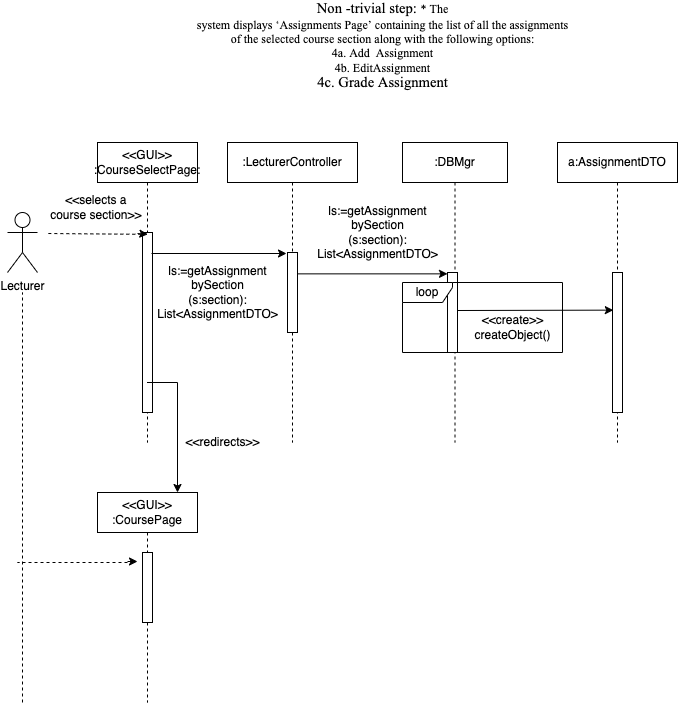

The diagram above was exported from draw.io. Its source (the exported page's mxGraphModel, read from the mxfile embedded in the PNG):
<mxGraphModel dx="955" dy="3729" grid="1" gridSize="10" guides="1" tooltips="1" connect="1" arrows="1" fold="1" page="1" pageScale="1" pageWidth="2339" pageHeight="3300" math="0" shadow="0">
  <root>
    <mxCell id="hkWle0VlZyIX9-Dy6P_j-0" />
    <mxCell id="hkWle0VlZyIX9-Dy6P_j-1" parent="hkWle0VlZyIX9-Dy6P_j-0" />
    <mxCell id="hkWle0VlZyIX9-Dy6P_j-2" value="&lt;font face=&quot;times new roman, serif&quot;&gt;&lt;span style=&quot;font-size: 14.6667px&quot;&gt;Non -trivial step:&amp;nbsp;&lt;/span&gt;&lt;/font&gt;&lt;span style=&quot;font-family: &amp;#34;times new roman&amp;#34; , serif&quot;&gt;* The&lt;br&gt;system displays ‘Assignments Page’ containing the list of all the assignments&lt;br&gt;of the selected course section along with the following options:&lt;br&gt;&lt;/span&gt;&lt;span style=&quot;font-family: &amp;#34;times new roman&amp;#34; , serif&quot;&gt;4a. Add&amp;nbsp;&amp;nbsp;&lt;/span&gt;&lt;span style=&quot;font-family: &amp;#34;times new roman&amp;#34; , serif&quot;&gt;Assignment&lt;/span&gt;&lt;span style=&quot;font-family: &amp;#34;times new roman&amp;#34; , serif&quot;&gt;&lt;br&gt;&lt;/span&gt;&lt;span style=&quot;font-family: &amp;#34;times new roman&amp;#34; , serif&quot;&gt;4b. Edit&lt;/span&gt;&lt;span style=&quot;font-family: &amp;#34;times new roman&amp;#34; , serif&quot;&gt;Assignment&lt;br&gt;&lt;/span&gt;&lt;span style=&quot;font-size: 11.0pt ; line-height: 107% ; font-family: &amp;#34;times new roman&amp;#34; , serif&quot;&gt;4c. Grade Assignment&lt;br&gt;&lt;br&gt;&lt;br&gt;&lt;br&gt;&lt;br&gt;&lt;br&gt;&lt;br&gt;&lt;/span&gt;" style="text;html=1;align=center;verticalAlign=middle;resizable=0;points=[];autosize=1;strokeColor=none;fillColor=none;" parent="hkWle0VlZyIX9-Dy6P_j-1" vertex="1">
      <mxGeometry x="210" y="-40" width="390" height="180" as="geometry" />
    </mxCell>
    <mxCell id="hkWle0VlZyIX9-Dy6P_j-3" value="Lecturer" style="shape=umlActor;verticalLabelPosition=bottom;verticalAlign=top;html=1;" parent="hkWle0VlZyIX9-Dy6P_j-1" vertex="1">
      <mxGeometry x="30" y="170" width="30" height="60" as="geometry" />
    </mxCell>
    <mxCell id="hkWle0VlZyIX9-Dy6P_j-4" value="&amp;lt;&amp;lt;GUI&amp;gt;&amp;gt;&lt;br&gt;:CourseSelectPage:" style="shape=umlLifeline;perimeter=lifelinePerimeter;whiteSpace=wrap;html=1;container=1;collapsible=0;recursiveResize=0;outlineConnect=0;" parent="hkWle0VlZyIX9-Dy6P_j-1" vertex="1">
      <mxGeometry x="120" y="100" width="100" height="300" as="geometry" />
    </mxCell>
    <mxCell id="hkWle0VlZyIX9-Dy6P_j-5" value="" style="html=1;points=[];perimeter=orthogonalPerimeter;" parent="hkWle0VlZyIX9-Dy6P_j-4" vertex="1">
      <mxGeometry x="45" y="90" width="10" height="180" as="geometry" />
    </mxCell>
    <mxCell id="hkWle0VlZyIX9-Dy6P_j-6" value="" style="endArrow=none;dashed=1;html=1;rounded=0;fillColor=#000000;exitX=-0.118;exitY=0.01;exitDx=0;exitDy=0;exitPerimeter=0;" parent="hkWle0VlZyIX9-Dy6P_j-4" source="hkWle0VlZyIX9-Dy6P_j-5" edge="1">
      <mxGeometry width="50" height="50" relative="1" as="geometry">
        <mxPoint x="45" y="100" as="sourcePoint" />
        <mxPoint x="-50" y="91" as="targetPoint" />
        <Array as="points" />
      </mxGeometry>
    </mxCell>
    <mxCell id="hkWle0VlZyIX9-Dy6P_j-7" value="" style="endArrow=classic;html=1;rounded=0;fillColor=#000000;entryX=0.536;entryY=0.01;entryDx=0;entryDy=0;entryPerimeter=0;" parent="hkWle0VlZyIX9-Dy6P_j-4" target="hkWle0VlZyIX9-Dy6P_j-5" edge="1">
      <mxGeometry width="50" height="50" relative="1" as="geometry">
        <mxPoint x="40" y="91" as="sourcePoint" />
        <mxPoint x="40" y="90" as="targetPoint" />
        <Array as="points" />
      </mxGeometry>
    </mxCell>
    <mxCell id="hkWle0VlZyIX9-Dy6P_j-10" value=":LecturerController" style="shape=umlLifeline;perimeter=lifelinePerimeter;whiteSpace=wrap;html=1;container=1;collapsible=0;recursiveResize=0;outlineConnect=0;" parent="hkWle0VlZyIX9-Dy6P_j-1" vertex="1">
      <mxGeometry x="250" y="100" width="130" height="300" as="geometry" />
    </mxCell>
    <mxCell id="hkWle0VlZyIX9-Dy6P_j-11" value="" style="html=1;points=[];perimeter=orthogonalPerimeter;" parent="hkWle0VlZyIX9-Dy6P_j-10" vertex="1">
      <mxGeometry x="60" y="110" width="10" height="80" as="geometry" />
    </mxCell>
    <mxCell id="hkWle0VlZyIX9-Dy6P_j-12" value="ls:=getAssignment&lt;br&gt;bySection&lt;br&gt;(s:section):&lt;br&gt;List&amp;lt;AssignmentDTO&amp;gt;" style="text;html=1;align=center;verticalAlign=middle;resizable=0;points=[];autosize=1;strokeColor=none;fillColor=none;" parent="hkWle0VlZyIX9-Dy6P_j-10" vertex="1">
      <mxGeometry x="-80" y="120" width="140" height="60" as="geometry" />
    </mxCell>
    <mxCell id="hkWle0VlZyIX9-Dy6P_j-13" value=":DBMgr" style="shape=umlLifeline;perimeter=lifelinePerimeter;whiteSpace=wrap;html=1;container=1;collapsible=0;recursiveResize=0;outlineConnect=0;" parent="hkWle0VlZyIX9-Dy6P_j-1" vertex="1">
      <mxGeometry x="425" y="100" width="105" height="300" as="geometry" />
    </mxCell>
    <mxCell id="hkWle0VlZyIX9-Dy6P_j-14" value="" style="html=1;points=[];perimeter=orthogonalPerimeter;" parent="hkWle0VlZyIX9-Dy6P_j-13" vertex="1">
      <mxGeometry x="45" y="130" width="10" height="80" as="geometry" />
    </mxCell>
    <mxCell id="hkWle0VlZyIX9-Dy6P_j-18" value="loop" style="shape=umlFrame;whiteSpace=wrap;html=1;width=50;height=20;" parent="hkWle0VlZyIX9-Dy6P_j-13" vertex="1">
      <mxGeometry y="140" width="160" height="70" as="geometry" />
    </mxCell>
    <mxCell id="hkWle0VlZyIX9-Dy6P_j-24" value="&amp;lt;&amp;lt;create&amp;gt;&amp;gt;&lt;br&gt;createObject()" style="text;html=1;align=center;verticalAlign=middle;resizable=0;points=[];autosize=1;strokeColor=none;fillColor=none;" parent="hkWle0VlZyIX9-Dy6P_j-13" vertex="1">
      <mxGeometry x="65" y="170" width="90" height="30" as="geometry" />
    </mxCell>
    <mxCell id="hkWle0VlZyIX9-Dy6P_j-15" value="a:AssignmentDTO" style="shape=umlLifeline;perimeter=lifelinePerimeter;whiteSpace=wrap;html=1;container=1;collapsible=0;recursiveResize=0;outlineConnect=0;" parent="hkWle0VlZyIX9-Dy6P_j-1" vertex="1">
      <mxGeometry x="580" y="100" width="120" height="300" as="geometry" />
    </mxCell>
    <mxCell id="hkWle0VlZyIX9-Dy6P_j-16" value="" style="html=1;points=[];perimeter=orthogonalPerimeter;" parent="hkWle0VlZyIX9-Dy6P_j-15" vertex="1">
      <mxGeometry x="55" y="130" width="10" height="140" as="geometry" />
    </mxCell>
    <mxCell id="hkWle0VlZyIX9-Dy6P_j-17" value="" style="endArrow=classic;html=1;rounded=0;fillColor=#000000;entryX=0.082;entryY=-0.003;entryDx=0;entryDy=0;entryPerimeter=0;" parent="hkWle0VlZyIX9-Dy6P_j-15" edge="1">
      <mxGeometry width="50" height="50" relative="1" as="geometry">
        <mxPoint x="-100" y="168" as="sourcePoint" />
        <mxPoint x="55.820000000000164" y="167.64000000000033" as="targetPoint" />
      </mxGeometry>
    </mxCell>
    <mxCell id="hkWle0VlZyIX9-Dy6P_j-19" value="&amp;lt;&amp;lt;selects a &lt;br&gt;course section&amp;gt;&amp;gt;&amp;nbsp;" style="text;html=1;align=center;verticalAlign=middle;resizable=0;points=[];autosize=1;strokeColor=none;fillColor=none;" parent="hkWle0VlZyIX9-Dy6P_j-1" vertex="1">
      <mxGeometry x="65" y="150" width="110" height="30" as="geometry" />
    </mxCell>
    <mxCell id="hkWle0VlZyIX9-Dy6P_j-20" value="" style="endArrow=classic;html=1;rounded=0;fillColor=#000000;" parent="hkWle0VlZyIX9-Dy6P_j-1" edge="1">
      <mxGeometry width="50" height="50" relative="1" as="geometry">
        <mxPoint x="174" y="211" as="sourcePoint" />
        <mxPoint x="309" y="211" as="targetPoint" />
      </mxGeometry>
    </mxCell>
    <mxCell id="hkWle0VlZyIX9-Dy6P_j-21" value="" style="html=1;points=[];perimeter=orthogonalPerimeter;" parent="hkWle0VlZyIX9-Dy6P_j-1" vertex="1">
      <mxGeometry x="480" y="150" height="80" as="geometry" />
    </mxCell>
    <mxCell id="hkWle0VlZyIX9-Dy6P_j-22" value="" style="endArrow=classic;html=1;rounded=0;fillColor=#000000;entryX=0;entryY=0.017;entryDx=0;entryDy=0;entryPerimeter=0;" parent="hkWle0VlZyIX9-Dy6P_j-1" source="hkWle0VlZyIX9-Dy6P_j-11" target="hkWle0VlZyIX9-Dy6P_j-14" edge="1">
      <mxGeometry width="50" height="50" relative="1" as="geometry">
        <mxPoint x="460" y="260" as="sourcePoint" />
        <mxPoint x="510" y="210" as="targetPoint" />
      </mxGeometry>
    </mxCell>
    <mxCell id="bQv9dTEMD7LcElewRtE2-0" value="ls:=getAssignment&lt;br&gt;bySection&lt;br&gt;(s:section):&lt;br&gt;List&amp;lt;AssignmentDTO&amp;gt;" style="text;html=1;align=center;verticalAlign=middle;resizable=0;points=[];autosize=1;strokeColor=none;fillColor=none;" parent="hkWle0VlZyIX9-Dy6P_j-1" vertex="1">
      <mxGeometry x="330" y="160" width="140" height="60" as="geometry" />
    </mxCell>
    <mxCell id="bC1kzevDOvIHHDuKTSHc-0" value="" style="endArrow=none;dashed=1;html=1;rounded=0;" parent="hkWle0VlZyIX9-Dy6P_j-1" edge="1">
      <mxGeometry width="50" height="50" relative="1" as="geometry">
        <mxPoint x="45" y="660" as="sourcePoint" />
        <mxPoint x="45" y="250" as="targetPoint" />
      </mxGeometry>
    </mxCell>
    <mxCell id="pHQxWYYTjCguWsgVV2HW-0" value="&amp;lt;&amp;lt;GUI&amp;gt;&amp;gt;&lt;br&gt;:CoursePage" style="shape=umlLifeline;perimeter=lifelinePerimeter;whiteSpace=wrap;html=1;container=1;collapsible=0;recursiveResize=0;outlineConnect=0;" parent="hkWle0VlZyIX9-Dy6P_j-1" vertex="1">
      <mxGeometry x="120" y="450" width="100" height="210" as="geometry" />
    </mxCell>
    <mxCell id="pHQxWYYTjCguWsgVV2HW-1" value="" style="html=1;points=[];perimeter=orthogonalPerimeter;" parent="pHQxWYYTjCguWsgVV2HW-0" vertex="1">
      <mxGeometry x="45" y="60" width="10" height="70" as="geometry" />
    </mxCell>
    <mxCell id="pHQxWYYTjCguWsgVV2HW-2" value="" style="endArrow=classic;html=1;rounded=0;fillColor=#000000;" parent="pHQxWYYTjCguWsgVV2HW-0" edge="1">
      <mxGeometry width="50" height="50" relative="1" as="geometry">
        <mxPoint x="30" y="69" as="sourcePoint" />
        <mxPoint x="40" y="69" as="targetPoint" />
        <Array as="points" />
      </mxGeometry>
    </mxCell>
    <mxCell id="pHQxWYYTjCguWsgVV2HW-3" value="" style="endArrow=classic;html=1;rounded=0;" parent="hkWle0VlZyIX9-Dy6P_j-1" edge="1">
      <mxGeometry width="50" height="50" relative="1" as="geometry">
        <mxPoint x="169.5" y="340" as="sourcePoint" />
        <mxPoint x="200" y="450" as="targetPoint" />
        <Array as="points">
          <mxPoint x="200" y="340" />
        </Array>
      </mxGeometry>
    </mxCell>
    <mxCell id="pHQxWYYTjCguWsgVV2HW-4" value="" style="endArrow=none;dashed=1;html=1;rounded=0;fillColor=#000000;" parent="hkWle0VlZyIX9-Dy6P_j-1" edge="1">
      <mxGeometry width="50" height="50" relative="1" as="geometry">
        <mxPoint x="150" y="520" as="sourcePoint" />
        <mxPoint x="40" y="520" as="targetPoint" />
        <Array as="points" />
      </mxGeometry>
    </mxCell>
    <mxCell id="pHQxWYYTjCguWsgVV2HW-5" value="&amp;lt;&amp;lt;redirects&amp;gt;&amp;gt;" style="text;html=1;align=center;verticalAlign=middle;resizable=0;points=[];autosize=1;strokeColor=none;fillColor=none;" parent="hkWle0VlZyIX9-Dy6P_j-1" vertex="1">
      <mxGeometry x="200" y="390" width="90" height="20" as="geometry" />
    </mxCell>
  </root>
</mxGraphModel>